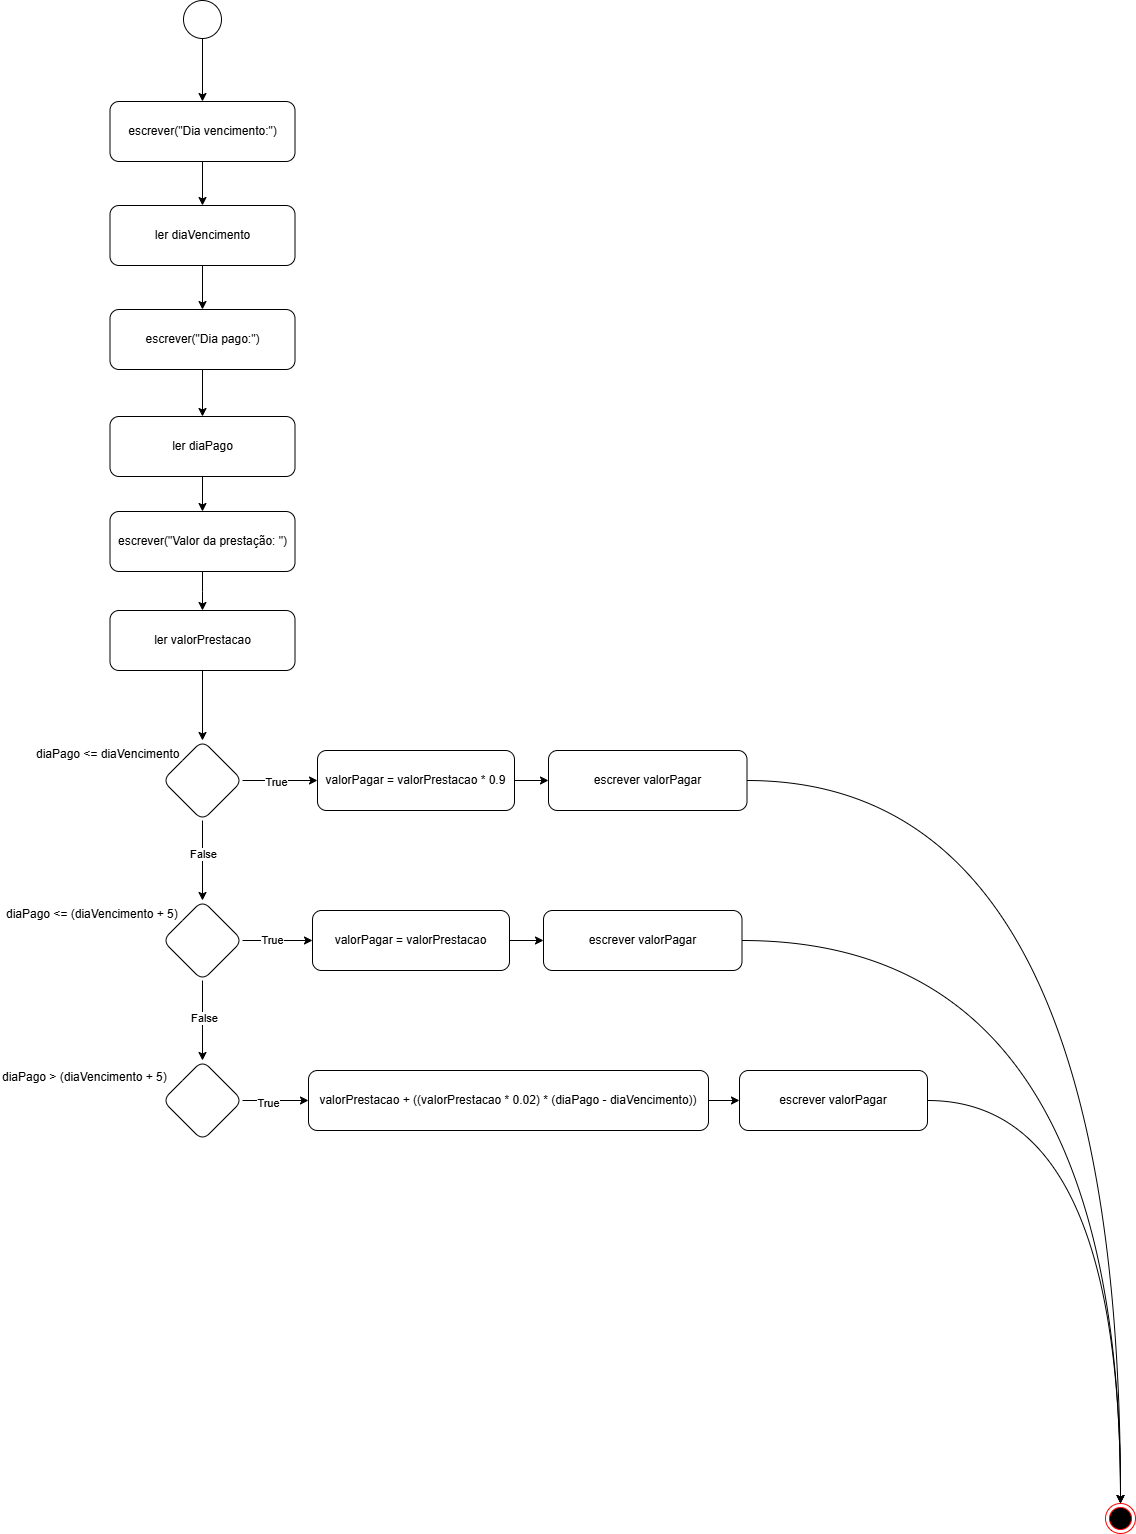

The diagram above was exported from draw.io. Its source (the exported page's mxGraphModel, read from the mxfile embedded in the PNG):
<mxGraphModel dx="2816" dy="3092" grid="0" gridSize="10" guides="1" tooltips="1" connect="1" arrows="1" fold="1" page="0" pageScale="1" pageWidth="827" pageHeight="1169" math="0" shadow="0">
  <root>
    <mxCell id="0" />
    <mxCell id="1" parent="0" />
    <mxCell id="MjnJAQV_oaMHMMnwtP2T-2" value="" style="edgeStyle=orthogonalEdgeStyle;rounded=0;orthogonalLoop=1;jettySize=auto;html=1;" edge="1" parent="1" source="ERdbGJE-qRqA7cnB0M7T-1" target="MjnJAQV_oaMHMMnwtP2T-1">
      <mxGeometry relative="1" as="geometry" />
    </mxCell>
    <mxCell id="ERdbGJE-qRqA7cnB0M7T-1" value="" style="ellipse;whiteSpace=wrap;html=1;aspect=fixed;" parent="1" vertex="1">
      <mxGeometry x="211" y="44" width="38" height="38" as="geometry" />
    </mxCell>
    <mxCell id="MjnJAQV_oaMHMMnwtP2T-4" value="" style="edgeStyle=orthogonalEdgeStyle;rounded=0;orthogonalLoop=1;jettySize=auto;html=1;" edge="1" parent="1" source="MjnJAQV_oaMHMMnwtP2T-1" target="MjnJAQV_oaMHMMnwtP2T-3">
      <mxGeometry relative="1" as="geometry" />
    </mxCell>
    <mxCell id="MjnJAQV_oaMHMMnwtP2T-1" value="escrever(&quot;Dia vencimento:&quot;)" style="rounded=1;whiteSpace=wrap;html=1;" vertex="1" parent="1">
      <mxGeometry x="137.5" y="145" width="185" height="60" as="geometry" />
    </mxCell>
    <mxCell id="MjnJAQV_oaMHMMnwtP2T-6" value="" style="edgeStyle=orthogonalEdgeStyle;rounded=0;orthogonalLoop=1;jettySize=auto;html=1;" edge="1" parent="1" source="MjnJAQV_oaMHMMnwtP2T-3" target="MjnJAQV_oaMHMMnwtP2T-5">
      <mxGeometry relative="1" as="geometry" />
    </mxCell>
    <mxCell id="MjnJAQV_oaMHMMnwtP2T-3" value="ler diaVencimento" style="rounded=1;whiteSpace=wrap;html=1;" vertex="1" parent="1">
      <mxGeometry x="137.5" y="249" width="185" height="60" as="geometry" />
    </mxCell>
    <mxCell id="MjnJAQV_oaMHMMnwtP2T-8" value="" style="edgeStyle=orthogonalEdgeStyle;rounded=0;orthogonalLoop=1;jettySize=auto;html=1;" edge="1" parent="1" source="MjnJAQV_oaMHMMnwtP2T-5" target="MjnJAQV_oaMHMMnwtP2T-7">
      <mxGeometry relative="1" as="geometry" />
    </mxCell>
    <mxCell id="MjnJAQV_oaMHMMnwtP2T-5" value="escrever(&quot;Dia pago:&quot;)" style="rounded=1;whiteSpace=wrap;html=1;" vertex="1" parent="1">
      <mxGeometry x="137.5" y="353" width="185" height="60" as="geometry" />
    </mxCell>
    <mxCell id="MjnJAQV_oaMHMMnwtP2T-10" value="" style="edgeStyle=orthogonalEdgeStyle;rounded=0;orthogonalLoop=1;jettySize=auto;html=1;" edge="1" parent="1" source="MjnJAQV_oaMHMMnwtP2T-7" target="MjnJAQV_oaMHMMnwtP2T-9">
      <mxGeometry relative="1" as="geometry" />
    </mxCell>
    <mxCell id="MjnJAQV_oaMHMMnwtP2T-7" value="ler diaPago" style="rounded=1;whiteSpace=wrap;html=1;" vertex="1" parent="1">
      <mxGeometry x="137.5" y="460" width="185" height="60" as="geometry" />
    </mxCell>
    <mxCell id="MjnJAQV_oaMHMMnwtP2T-12" value="" style="edgeStyle=orthogonalEdgeStyle;rounded=0;orthogonalLoop=1;jettySize=auto;html=1;" edge="1" parent="1" source="MjnJAQV_oaMHMMnwtP2T-9" target="MjnJAQV_oaMHMMnwtP2T-11">
      <mxGeometry relative="1" as="geometry" />
    </mxCell>
    <mxCell id="MjnJAQV_oaMHMMnwtP2T-9" value="escrever(&quot;Valor da prestação: &quot;)" style="rounded=1;whiteSpace=wrap;html=1;" vertex="1" parent="1">
      <mxGeometry x="137.5" y="555" width="185" height="60" as="geometry" />
    </mxCell>
    <mxCell id="MjnJAQV_oaMHMMnwtP2T-14" value="" style="edgeStyle=orthogonalEdgeStyle;rounded=0;orthogonalLoop=1;jettySize=auto;html=1;" edge="1" parent="1" source="MjnJAQV_oaMHMMnwtP2T-11" target="MjnJAQV_oaMHMMnwtP2T-13">
      <mxGeometry relative="1" as="geometry" />
    </mxCell>
    <mxCell id="MjnJAQV_oaMHMMnwtP2T-11" value="ler valorPrestacao" style="rounded=1;whiteSpace=wrap;html=1;" vertex="1" parent="1">
      <mxGeometry x="137.5" y="654" width="185" height="60" as="geometry" />
    </mxCell>
    <mxCell id="MjnJAQV_oaMHMMnwtP2T-16" value="" style="edgeStyle=orthogonalEdgeStyle;rounded=0;orthogonalLoop=1;jettySize=auto;html=1;" edge="1" parent="1" source="MjnJAQV_oaMHMMnwtP2T-13" target="MjnJAQV_oaMHMMnwtP2T-15">
      <mxGeometry relative="1" as="geometry" />
    </mxCell>
    <mxCell id="MjnJAQV_oaMHMMnwtP2T-22" value="True" style="edgeLabel;html=1;align=center;verticalAlign=middle;resizable=0;points=[];" vertex="1" connectable="0" parent="MjnJAQV_oaMHMMnwtP2T-16">
      <mxGeometry x="-0.1776" relative="1" as="geometry">
        <mxPoint as="offset" />
      </mxGeometry>
    </mxCell>
    <mxCell id="MjnJAQV_oaMHMMnwtP2T-19" value="" style="edgeStyle=orthogonalEdgeStyle;rounded=0;orthogonalLoop=1;jettySize=auto;html=1;" edge="1" parent="1" source="MjnJAQV_oaMHMMnwtP2T-13" target="MjnJAQV_oaMHMMnwtP2T-18">
      <mxGeometry relative="1" as="geometry" />
    </mxCell>
    <mxCell id="MjnJAQV_oaMHMMnwtP2T-21" value="False" style="edgeLabel;html=1;align=center;verticalAlign=middle;resizable=0;points=[];" vertex="1" connectable="0" parent="MjnJAQV_oaMHMMnwtP2T-19">
      <mxGeometry x="-0.204" y="-1" relative="1" as="geometry">
        <mxPoint as="offset" />
      </mxGeometry>
    </mxCell>
    <mxCell id="MjnJAQV_oaMHMMnwtP2T-13" value="" style="rhombus;whiteSpace=wrap;html=1;rounded=1;" vertex="1" parent="1">
      <mxGeometry x="190" y="784" width="80" height="80" as="geometry" />
    </mxCell>
    <mxCell id="MjnJAQV_oaMHMMnwtP2T-24" value="" style="edgeStyle=orthogonalEdgeStyle;rounded=0;orthogonalLoop=1;jettySize=auto;html=1;curved=1;" edge="1" parent="1" source="MjnJAQV_oaMHMMnwtP2T-15" target="MjnJAQV_oaMHMMnwtP2T-23">
      <mxGeometry relative="1" as="geometry" />
    </mxCell>
    <mxCell id="MjnJAQV_oaMHMMnwtP2T-15" value="valorPagar = valorPrestacao * 0.9" style="whiteSpace=wrap;html=1;rounded=1;" vertex="1" parent="1">
      <mxGeometry x="345" y="794" width="197" height="60" as="geometry" />
    </mxCell>
    <mxCell id="MjnJAQV_oaMHMMnwtP2T-17" value="&lt;span style=&quot;color: rgb(0, 0, 0); font-family: Helvetica; font-size: 12px; font-style: normal; font-variant-ligatures: normal; font-variant-caps: normal; font-weight: 400; letter-spacing: normal; orphans: 2; text-align: center; text-indent: 0px; text-transform: none; widows: 2; word-spacing: 0px; -webkit-text-stroke-width: 0px; white-space: normal; background-color: rgb(255, 255, 255); text-decoration-thickness: initial; text-decoration-style: initial; text-decoration-color: initial; float: none; display: inline !important;&quot;&gt;diaPago &amp;lt;= diaVencimento&lt;/span&gt;" style="text;whiteSpace=wrap;html=1;" vertex="1" parent="1">
      <mxGeometry x="62" y="784" width="166" height="36" as="geometry" />
    </mxCell>
    <mxCell id="MjnJAQV_oaMHMMnwtP2T-27" value="" style="edgeStyle=orthogonalEdgeStyle;rounded=0;orthogonalLoop=1;jettySize=auto;html=1;" edge="1" parent="1" source="MjnJAQV_oaMHMMnwtP2T-18" target="MjnJAQV_oaMHMMnwtP2T-25">
      <mxGeometry relative="1" as="geometry" />
    </mxCell>
    <mxCell id="MjnJAQV_oaMHMMnwtP2T-29" value="True" style="edgeLabel;html=1;align=center;verticalAlign=middle;resizable=0;points=[];" vertex="1" connectable="0" parent="MjnJAQV_oaMHMMnwtP2T-27">
      <mxGeometry x="-0.2208" y="2" relative="1" as="geometry">
        <mxPoint as="offset" />
      </mxGeometry>
    </mxCell>
    <mxCell id="MjnJAQV_oaMHMMnwtP2T-31" value="" style="edgeStyle=orthogonalEdgeStyle;rounded=0;orthogonalLoop=1;jettySize=auto;html=1;" edge="1" parent="1" source="MjnJAQV_oaMHMMnwtP2T-18" target="MjnJAQV_oaMHMMnwtP2T-30">
      <mxGeometry relative="1" as="geometry" />
    </mxCell>
    <mxCell id="MjnJAQV_oaMHMMnwtP2T-32" value="False" style="edgeLabel;html=1;align=center;verticalAlign=middle;resizable=0;points=[];" vertex="1" connectable="0" parent="MjnJAQV_oaMHMMnwtP2T-31">
      <mxGeometry x="-0.0841" relative="1" as="geometry">
        <mxPoint as="offset" />
      </mxGeometry>
    </mxCell>
    <mxCell id="MjnJAQV_oaMHMMnwtP2T-18" value="" style="rhombus;whiteSpace=wrap;html=1;rounded=1;" vertex="1" parent="1">
      <mxGeometry x="190" y="944" width="80" height="80" as="geometry" />
    </mxCell>
    <mxCell id="MjnJAQV_oaMHMMnwtP2T-20" value="&lt;span style=&quot;color: rgb(0, 0, 0); font-family: Helvetica; font-size: 12px; font-style: normal; font-variant-ligatures: normal; font-variant-caps: normal; font-weight: 400; letter-spacing: normal; orphans: 2; text-align: center; text-indent: 0px; text-transform: none; widows: 2; word-spacing: 0px; -webkit-text-stroke-width: 0px; white-space: normal; background-color: rgb(255, 255, 255); text-decoration-thickness: initial; text-decoration-style: initial; text-decoration-color: initial; float: none; display: inline !important;&quot;&gt;diaPago &amp;lt;= (diaVencimento + 5)&lt;/span&gt;" style="text;whiteSpace=wrap;html=1;" vertex="1" parent="1">
      <mxGeometry x="32" y="944" width="202" height="36" as="geometry" />
    </mxCell>
    <mxCell id="MjnJAQV_oaMHMMnwtP2T-41" style="edgeStyle=orthogonalEdgeStyle;rounded=0;orthogonalLoop=1;jettySize=auto;html=1;entryX=0.5;entryY=0;entryDx=0;entryDy=0;curved=1;" edge="1" parent="1" source="MjnJAQV_oaMHMMnwtP2T-23" target="MjnJAQV_oaMHMMnwtP2T-40">
      <mxGeometry relative="1" as="geometry" />
    </mxCell>
    <mxCell id="MjnJAQV_oaMHMMnwtP2T-23" value="escrever valorPagar" style="whiteSpace=wrap;html=1;rounded=1;" vertex="1" parent="1">
      <mxGeometry x="576" y="794" width="198.5" height="60" as="geometry" />
    </mxCell>
    <mxCell id="MjnJAQV_oaMHMMnwtP2T-28" value="" style="edgeStyle=orthogonalEdgeStyle;rounded=0;orthogonalLoop=1;jettySize=auto;html=1;" edge="1" parent="1" source="MjnJAQV_oaMHMMnwtP2T-25" target="MjnJAQV_oaMHMMnwtP2T-26">
      <mxGeometry relative="1" as="geometry" />
    </mxCell>
    <mxCell id="MjnJAQV_oaMHMMnwtP2T-25" value="valorPagar = valorPrestacao" style="whiteSpace=wrap;html=1;rounded=1;" vertex="1" parent="1">
      <mxGeometry x="340" y="954" width="197" height="60" as="geometry" />
    </mxCell>
    <mxCell id="MjnJAQV_oaMHMMnwtP2T-42" style="edgeStyle=orthogonalEdgeStyle;rounded=0;orthogonalLoop=1;jettySize=auto;html=1;entryX=0.5;entryY=0;entryDx=0;entryDy=0;curved=1;" edge="1" parent="1" source="MjnJAQV_oaMHMMnwtP2T-26" target="MjnJAQV_oaMHMMnwtP2T-40">
      <mxGeometry relative="1" as="geometry" />
    </mxCell>
    <mxCell id="MjnJAQV_oaMHMMnwtP2T-26" value="escrever valorPagar" style="whiteSpace=wrap;html=1;rounded=1;" vertex="1" parent="1">
      <mxGeometry x="571" y="954" width="198.5" height="60" as="geometry" />
    </mxCell>
    <mxCell id="MjnJAQV_oaMHMMnwtP2T-34" value="" style="edgeStyle=orthogonalEdgeStyle;rounded=0;orthogonalLoop=1;jettySize=auto;html=1;" edge="1" parent="1" source="MjnJAQV_oaMHMMnwtP2T-30" target="MjnJAQV_oaMHMMnwtP2T-33">
      <mxGeometry relative="1" as="geometry" />
    </mxCell>
    <mxCell id="MjnJAQV_oaMHMMnwtP2T-39" value="True" style="edgeLabel;html=1;align=center;verticalAlign=middle;resizable=0;points=[];" vertex="1" connectable="0" parent="MjnJAQV_oaMHMMnwtP2T-34">
      <mxGeometry x="-0.2847" y="-1" relative="1" as="geometry">
        <mxPoint as="offset" />
      </mxGeometry>
    </mxCell>
    <mxCell id="MjnJAQV_oaMHMMnwtP2T-30" value="" style="rhombus;whiteSpace=wrap;html=1;rounded=1;" vertex="1" parent="1">
      <mxGeometry x="190" y="1104" width="80" height="80" as="geometry" />
    </mxCell>
    <mxCell id="MjnJAQV_oaMHMMnwtP2T-36" value="" style="edgeStyle=orthogonalEdgeStyle;rounded=0;orthogonalLoop=1;jettySize=auto;html=1;" edge="1" parent="1" source="MjnJAQV_oaMHMMnwtP2T-33" target="MjnJAQV_oaMHMMnwtP2T-35">
      <mxGeometry relative="1" as="geometry" />
    </mxCell>
    <mxCell id="MjnJAQV_oaMHMMnwtP2T-33" value="valorPrestacao + ((valorPrestacao * 0.02) * (diaPago - diaVencimento))" style="whiteSpace=wrap;html=1;rounded=1;" vertex="1" parent="1">
      <mxGeometry x="336" y="1114" width="400" height="60" as="geometry" />
    </mxCell>
    <mxCell id="MjnJAQV_oaMHMMnwtP2T-43" style="edgeStyle=orthogonalEdgeStyle;rounded=0;orthogonalLoop=1;jettySize=auto;html=1;entryX=0.5;entryY=0;entryDx=0;entryDy=0;curved=1;" edge="1" parent="1" source="MjnJAQV_oaMHMMnwtP2T-35" target="MjnJAQV_oaMHMMnwtP2T-40">
      <mxGeometry relative="1" as="geometry" />
    </mxCell>
    <mxCell id="MjnJAQV_oaMHMMnwtP2T-35" value="escrever valorPagar" style="whiteSpace=wrap;html=1;rounded=1;" vertex="1" parent="1">
      <mxGeometry x="767" y="1114" width="188" height="60" as="geometry" />
    </mxCell>
    <mxCell id="MjnJAQV_oaMHMMnwtP2T-37" value="&lt;span style=&quot;color: rgb(0, 0, 0); font-family: Helvetica; font-size: 12px; font-style: normal; font-variant-ligatures: normal; font-variant-caps: normal; font-weight: 400; letter-spacing: normal; orphans: 2; text-align: center; text-indent: 0px; text-transform: none; widows: 2; word-spacing: 0px; -webkit-text-stroke-width: 0px; white-space: normal; background-color: rgb(255, 255, 255); text-decoration-thickness: initial; text-decoration-style: initial; text-decoration-color: initial; float: none; display: inline !important;&quot;&gt;diaPago &amp;gt; (diaVencimento + 5)&lt;/span&gt;" style="text;whiteSpace=wrap;html=1;" vertex="1" parent="1">
      <mxGeometry x="28" y="1107" width="202" height="36" as="geometry" />
    </mxCell>
    <mxCell id="MjnJAQV_oaMHMMnwtP2T-40" value="" style="ellipse;html=1;shape=endState;fillColor=#000000;strokeColor=#ff0000;" vertex="1" parent="1">
      <mxGeometry x="1133" y="1547" width="30" height="30" as="geometry" />
    </mxCell>
  </root>
</mxGraphModel>